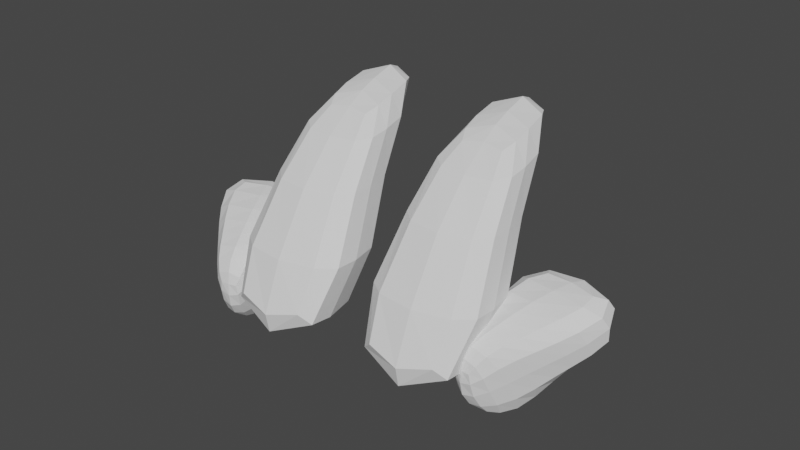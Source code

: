 # Source: parts_ear_c1_goat.blend  (saved by Blender 3.4.6; exported with 4.5.12 LTS)
import bpy
from mathutils import Matrix  # noqa: F401  (used for matrix-valued properties, if any)

bpy.ops.wm.read_factory_settings(use_empty=True)
scene = bpy.context.scene
scene.name = 'Scene'

# ---- collections
col_collection = bpy.data.collections.new('Collection'); scene.collection.children.link(col_collection)

# ---- world
world_world = bpy.data.worlds.new('World'); scene.world = world_world
world_world.use_nodes = True; world_world.node_tree.nodes.clear()
_N = world_world.node_tree.nodes; _L = world_world.node_tree.links
n0 = _N.new('ShaderNodeOutputWorld'); n0.name = 'World Output'; n0.location = (300, 300)
n1 = _N.new('ShaderNodeBackground'); n1.name = 'Background'; n1.location = (10, 300)
n1.inputs[0].default_value = (0.05088, 0.05088, 0.05088, 1.0)
_L.new(n1.outputs[0], n0.inputs[0])
n0.is_active_output = True
world_world.color = (0.05088, 0.05088, 0.05088)
world_world.use_sun_shadow = False
world_world.sun_shadow_jitter_overblur = 0.0

# ---- meshes
me_049 = bpy.data.meshes.new('立方体.049')
me_049.from_pydata([(-0.05349, -2.548, -0.4584), (0.8888, 1.286, 0.885), (-0.05349, 0.1674, -0.4584), (0.8888, 3.49, 1.075), (3.831, -2.548, -0.4584), (2.889, 1.286, 0.885), (3.831, 0.1674, -0.4584), (2.889, 3.49, 1.075), (0.8888, -0.6568, 0.5416), (0.8888, 1.343, 0.5416), (2.889, 1.343, 0.5416), (2.889, -0.6568, 0.5416), (-0.05349, -1.548, -0.4584), (0.8888, 1.724, 0.9434), (3.831, -1.548, -0.4584), (2.889, 1.724, 0.9434), (2.889, 0.3432, 0.5416), (0.8888, 0.3432, 0.5416), (-3.698, -2.548, -0.4584), (-2.756, 1.286, 0.885), (-3.698, 0.1674, -0.4584), (-2.756, 3.49, 1.075), (0.1862, -2.548, -0.4584), (-0.7561, 1.286, 0.885), (0.1862, 0.1674, -0.4584), (-0.7561, 3.49, 1.075), (-2.756, -0.6568, 0.5416), (-2.756, 1.343, 0.5416), (-0.7561, 1.343, 0.5416), (-0.7561, -0.6568, 0.5416), (-3.698, -1.548, -0.4584), (-2.756, 1.724, 0.9434), (0.1862, -1.548, -0.4584), (-0.7561, 1.724, 0.9434), (-0.7561, 0.3432, 0.5416), (-2.756, 0.3432, 0.5416), (2.961, -0.8678, -0.5794), (2.71, -1.243, -0.253), (3.106, 1.226, -0.1748), (3.076, 1.22, 0.1624), (3.576, -1.015, -0.5819), (3.389, -1.404, -0.2555), (5.643, 0.6625, -0.1779), (5.661, 0.6459, 0.1594), (2.753, -1.32, -0.4353), (3.266, 1.672, 0.129), (5.978, 1.071, 0.1259), (3.273, -1.447, -0.4377), (3.164, 0.4443, -0.4237), (2.67, -0.4149, -0.002932), (4.78, 0.08046, -0.4265), (4.286, -0.7788, -0.00567), (4.513, -0.3828, -0.2059), (2.897, -0.01894, -0.2032), (3.098, -0.1951, -0.6586), (3.633, -1.367, -0.09103), (3.932, -0.8476, -0.3014), (2.565, -1.122, -0.08845), (4.166, -0.4404, -0.6611), (2.864, -0.6023, -0.2989), (2.71, 0.1797, 0.08598), (5.297, 0.433, -0.2868), (2.931, 0.5644, -0.1075), (3.133, 0.9155, -0.2839), (4.874, -0.3028, 0.08308), (5.095, 0.08194, -0.1104), (-3.843, -1.184, -0.5794), (-3.727, -1.584, -0.253), (-5.546, 0.6343, -0.1748), (-5.566, 0.6193, 0.1624), (-3.193, -1.109, -0.5819), (-3.012, -1.499, -0.2555), (-2.908, 0.9837, -0.1779), (-2.879, 0.9755, 0.1594), (-3.624, -1.635, -0.4353), (-5.8, 1.064, 0.129), (-2.981, 1.438, 0.1259), (-3.073, -1.573, -0.4377), (-4.815, -0.007931, -0.4237), (-4.484, -0.8959, -0.002932), (-3.13, 0.2103, -0.4265), (-2.799, -0.6777, -0.00567), (-2.952, -0.2685, -0.2059), (-4.637, -0.4867, -0.2032), (-4.313, -0.5704, -0.6586), (-2.838, -1.388, -0.09103), (-3.038, -0.851, -0.3014), (-3.956, -1.528, -0.08845), (-3.195, -0.4302, -0.6611), (-4.156, -0.9912, -0.2989), (-4.969, -0.3798, 0.08598), (-3.001, 0.6769, -0.2868), (-5.117, 0.01785, -0.1075), (-5.252, 0.3807, -0.2839), (-2.717, -0.08355, 0.08308), (-2.865, 0.3141, -0.1104)], [], [(17, 13, 3, 9), (9, 3, 7, 10), (16, 15, 5, 11), (11, 5, 1, 8), (12, 14, 4, 0), (15, 13, 1, 5), (4, 11, 8, 0), (14, 16, 11, 4), (2, 9, 10, 6), (12, 17, 9, 2), (0, 8, 17, 12), (6, 10, 16, 14), (7, 3, 13, 15), (2, 6, 14, 12), (10, 7, 15, 16), (8, 1, 13, 17), (35, 31, 21, 27), (27, 21, 25, 28), (34, 33, 23, 29), (29, 23, 19, 26), (30, 32, 22, 18), (33, 31, 19, 23), (22, 29, 26, 18), (32, 34, 29, 22), (20, 27, 28, 24), (30, 35, 27, 20), (18, 26, 35, 30), (24, 28, 34, 32), (25, 21, 31, 33), (20, 24, 32, 30), (28, 25, 33, 34), (26, 19, 31, 35), (62, 60, 39, 45), (45, 39, 43, 46), (56, 55, 41, 47), (47, 41, 37, 44), (54, 58, 40, 36), (55, 57, 37, 41), (40, 47, 44, 36), (58, 56, 47, 40), (38, 45, 46, 42), (63, 62, 45, 38), (54, 59, 53, 48), (61, 65, 52, 50), (64, 60, 49, 51), (63, 61, 50, 48), (65, 64, 51, 52), (59, 57, 49, 53), (44, 37, 57, 59), (36, 44, 59, 54), (50, 52, 56, 58), (51, 49, 57, 55), (48, 50, 58, 54), (52, 51, 55, 56), (46, 43, 64, 65), (38, 42, 61, 63), (43, 39, 60, 64), (42, 46, 65, 61), (48, 53, 62, 63), (53, 49, 60, 62), (92, 90, 69, 75), (75, 69, 73, 76), (86, 85, 71, 77), (77, 71, 67, 74), (84, 88, 70, 66), (85, 87, 67, 71), (70, 77, 74, 66), (88, 86, 77, 70), (68, 75, 76, 72), (93, 92, 75, 68), (84, 89, 83, 78), (91, 95, 82, 80), (94, 90, 79, 81), (93, 91, 80, 78), (95, 94, 81, 82), (89, 87, 79, 83), (74, 67, 87, 89), (66, 74, 89, 84), (80, 82, 86, 88), (81, 79, 87, 85), (78, 80, 88, 84), (82, 81, 85, 86), (76, 73, 94, 95), (68, 72, 91, 93), (73, 69, 90, 94), (72, 76, 95, 91), (78, 83, 92, 93), (83, 79, 90, 92)])
_uv = me_049.uv_layers.new(name='UVマップ')
_uv.uv.foreach_set('vector', [0.5, 0.125, 0.625, 0.125, 0.625, 0.25, 0.5, 0.25, 0.5, 0.25, 0.625, 0.25, 0.625, 0.5, 0.5, 0.5, 0.5, 0.625, 0.625, 0.625, 0.625, 0.75, 0.5, 0.75, 0.5, 0.75, 0.625, 0.75, 0.625, 1.0, 0.5, 1.0, 0.125, 0.625, 0.375, 0.625, 0.375, 0.75, 0.125, 0.75, 0.625, 0.625, 0.875, 0.625, 0.875, 0.75, 0.625, 0.75, 0.375, 0.75, 0.5, 0.75, 0.5, 1.0, 0.375, 1.0, 0.375, 0.625, 0.5, 0.625, 0.5, 0.75, 0.375, 0.75, 0.375, 0.25, 0.5, 0.25, 0.5, 0.5, 0.375, 0.5, 0.375, 0.125, 0.5, 0.125, 0.5, 0.25, 0.375, 0.25, 0.375, 0.0, 0.5, 0.0, 0.5, 0.125, 0.375, 0.125, 0.375, 0.5, 0.5, 0.5, 0.5, 0.625, 0.375, 0.625, 0.625, 0.5, 0.875, 0.5, 0.875, 0.625, 0.625, 0.625, 0.125, 0.5, 0.375, 0.5, 0.375, 0.625, 0.125, 0.625, 0.5, 0.5, 0.625, 0.5, 0.625, 0.625, 0.5, 0.625, 0.5, 0.0, 0.625, 0.0, 0.625, 0.125, 0.5, 0.125, 0.5, 0.125, 0.625, 0.125, 0.625, 0.25, 0.5, 0.25, 0.5, 0.25, 0.625, 0.25, 0.625, 0.5, 0.5, 0.5, 0.5, 0.625, 0.625, 0.625, 0.625, 0.75, 0.5, 0.75, 0.5, 0.75, 0.625, 0.75, 0.625, 1.0, 0.5, 1.0, 0.125, 0.625, 0.375, 0.625, 0.375, 0.75, 0.125, 0.75, 0.625, 0.625, 0.875, 0.625, 0.875, 0.75, 0.625, 0.75, 0.375, 0.75, 0.5, 0.75, 0.5, 1.0, 0.375, 1.0, 0.375, 0.625, 0.5, 0.625, 0.5, 0.75, 0.375, 0.75, 0.375, 0.25, 0.5, 0.25, 0.5, 0.5, 0.375, 0.5, 0.375, 0.125, 0.5, 0.125, 0.5, 0.25, 0.375, 0.25, 0.375, 0.0, 0.5, 0.0, 0.5, 0.125, 0.375, 0.125, 0.375, 0.5, 0.5, 0.5, 0.5, 0.625, 0.375, 0.625, 0.625, 0.5, 0.875, 0.5, 0.875, 0.625, 0.625, 0.625, 0.125, 0.5, 0.375, 0.5, 0.375, 0.625, 0.125, 0.625, 0.5, 0.5, 0.625, 0.5, 0.625, 0.625, 0.5, 0.625, 0.5, 0.0, 0.625, 0.0, 0.625, 0.125, 0.5, 0.125, 0.5, 0.1875, 0.625, 0.1875, 0.625, 0.25, 0.5, 0.25, 0.5, 0.25, 0.625, 0.25, 0.625, 0.5, 0.5, 0.5, 0.5, 0.6875, 0.625, 0.6875, 0.625, 0.75, 0.5, 0.75, 0.5, 0.75, 0.625, 0.75, 0.625, 1.0, 0.5, 1.0, 0.125, 0.6875, 0.375, 0.6875, 0.375, 0.75, 0.125, 0.75, 0.625, 0.6875, 0.875, 0.6875, 0.875, 0.75, 0.625, 0.75, 0.375, 0.75, 0.5, 0.75, 0.5, 1.0, 0.375, 1.0, 0.375, 0.6875, 0.5, 0.6875, 0.5, 0.75, 0.375, 0.75, 0.375, 0.25, 0.5, 0.25, 0.5, 0.5, 0.375, 0.5, 0.375, 0.1875, 0.5, 0.1875, 0.5, 0.25, 0.375, 0.25, 0.375, 0.0625, 0.5, 0.0625, 0.5, 0.125, 0.375, 0.125, 0.375, 0.5625, 0.5, 0.5625, 0.5, 0.625, 0.375, 0.625, 0.625, 0.5625, 0.875, 0.5625, 0.875, 0.625, 0.625, 0.625, 0.125, 0.5625, 0.375, 0.5625, 0.375, 0.625, 0.125, 0.625, 0.5, 0.5625, 0.625, 0.5625, 0.625, 0.625, 0.5, 0.625, 0.5, 0.0625, 0.625, 0.0625, 0.625, 0.125, 0.5, 0.125, 0.5, 0.0, 0.625, 0.0, 0.625, 0.0625, 0.5, 0.0625, 0.375, 0.0, 0.5, 0.0, 0.5, 0.0625, 0.375, 0.0625, 0.375, 0.625, 0.5, 0.625, 0.5, 0.6875, 0.375, 0.6875, 0.625, 0.625, 0.875, 0.625, 0.875, 0.6875, 0.625, 0.6875, 0.125, 0.625, 0.375, 0.625, 0.375, 0.6875, 0.125, 0.6875, 0.5, 0.625, 0.625, 0.625, 0.625, 0.6875, 0.5, 0.6875, 0.5, 0.5, 0.625, 0.5, 0.625, 0.5625, 0.5, 0.5625, 0.125, 0.5, 0.375, 0.5, 0.375, 0.5625, 0.125, 0.5625, 0.625, 0.5, 0.875, 0.5, 0.875, 0.5625, 0.625, 0.5625, 0.375, 0.5, 0.5, 0.5, 0.5, 0.5625, 0.375, 0.5625, 0.375, 0.125, 0.5, 0.125, 0.5, 0.1875, 0.375, 0.1875, 0.5, 0.125, 0.625, 0.125, 0.625, 0.1875, 0.5, 0.1875, 0.5, 0.1875, 0.625, 0.1875, 0.625, 0.25, 0.5, 0.25, 0.5, 0.25, 0.625, 0.25, 0.625, 0.5, 0.5, 0.5, 0.5, 0.6875, 0.625, 0.6875, 0.625, 0.75, 0.5, 0.75, 0.5, 0.75, 0.625, 0.75, 0.625, 1.0, 0.5, 1.0, 0.125, 0.6875, 0.375, 0.6875, 0.375, 0.75, 0.125, 0.75, 0.625, 0.6875, 0.875, 0.6875, 0.875, 0.75, 0.625, 0.75, 0.375, 0.75, 0.5, 0.75, 0.5, 1.0, 0.375, 1.0, 0.375, 0.6875, 0.5, 0.6875, 0.5, 0.75, 0.375, 0.75, 0.375, 0.25, 0.5, 0.25, 0.5, 0.5, 0.375, 0.5, 0.375, 0.1875, 0.5, 0.1875, 0.5, 0.25, 0.375, 0.25, 0.375, 0.0625, 0.5, 0.0625, 0.5, 0.125, 0.375, 0.125, 0.375, 0.5625, 0.5, 0.5625, 0.5, 0.625, 0.375, 0.625, 0.625, 0.5625, 0.875, 0.5625, 0.875, 0.625, 0.625, 0.625, 0.125, 0.5625, 0.375, 0.5625, 0.375, 0.625, 0.125, 0.625, 0.5, 0.5625, 0.625, 0.5625, 0.625, 0.625, 0.5, 0.625, 0.5, 0.0625, 0.625, 0.0625, 0.625, 0.125, 0.5, 0.125, 0.5, 0.0, 0.625, 0.0, 0.625, 0.0625, 0.5, 0.0625, 0.375, 0.0, 0.5, 0.0, 0.5, 0.0625, 0.375, 0.0625, 0.375, 0.625, 0.5, 0.625, 0.5, 0.6875, 0.375, 0.6875, 0.625, 0.625, 0.875, 0.625, 0.875, 0.6875, 0.625, 0.6875, 0.125, 0.625, 0.375, 0.625, 0.375, 0.6875, 0.125, 0.6875, 0.5, 0.625, 0.625, 0.625, 0.625, 0.6875, 0.5, 0.6875, 0.5, 0.5, 0.625, 0.5, 0.625, 0.5625, 0.5, 0.5625, 0.125, 0.5, 0.375, 0.5, 0.375, 0.5625, 0.125, 0.5625, 0.625, 0.5, 0.875, 0.5, 0.875, 0.5625, 0.625, 0.5625, 0.375, 0.5, 0.5, 0.5, 0.5, 0.5625, 0.375, 0.5625, 0.375, 0.125, 0.5, 0.125, 0.5, 0.1875, 0.375, 0.1875, 0.5, 0.125, 0.625, 0.125, 0.625, 0.1875, 0.5, 0.1875])
me_049.update()

# ---- objects
ob_044 = bpy.data.objects.new('立方体.044', me_049)

# ---- transforms, parenting, visibility, modifiers, constraints
ob_044.location = (1.526e-05, -1.526e-05, 0.0)
ob_044.rotation_euler = (0.0, -0.0, 0.06755)
ob_044.scale = (0.9989, 1.077, 3.7)
_m = ob_044.modifiers.new('細分化', 'SUBSURF')
_m.levels = 3
_m.render_levels = 1

# ---- collection membership
col_collection.objects.link(ob_044)

# ---- scene / render settings (as saved in the file)
scene.frame_start = 1; scene.frame_end = 250; scene.frame_set(1)
scene.render.engine = 'CYCLES'
scene.cycles.sampling_pattern = 'TABULATED_SOBOL'
scene.cycles.use_light_tree = False
scene.view_settings.view_transform = 'Filmic'
bpy.context.view_layer.update()

# ---- added for rendering (the .blend has no active camera and no usable light): camera, sun
cam_auto = bpy.data.cameras.new('AutoCamera')
cam_auto.lens = 50.0
cam_auto.sensor_width = 36.0
cam_auto.clip_end = 1000.0
ob_auto_camera = bpy.data.objects.new('AutoCamera', cam_auto)
scene.collection.objects.link(ob_auto_camera)
ob_auto_camera.location = (14.4635, -16.7788, 12.2923)
ob_auto_camera.rotation_euler = (1.09748, -7.21219e-08, 0.694738)
scene.camera = ob_auto_camera
light_auto_sun = bpy.data.lights.new('AutoSun', 'SUN')
light_auto_sun.energy = 3.0
light_auto_sun.angle = 0.0523599
ob_auto_sun = bpy.data.objects.new('AutoSun', light_auto_sun)
scene.collection.objects.link(ob_auto_sun)
ob_auto_sun.rotation_euler = (0.872665, 0.174533, 0.523599)
bpy.context.view_layer.update()
